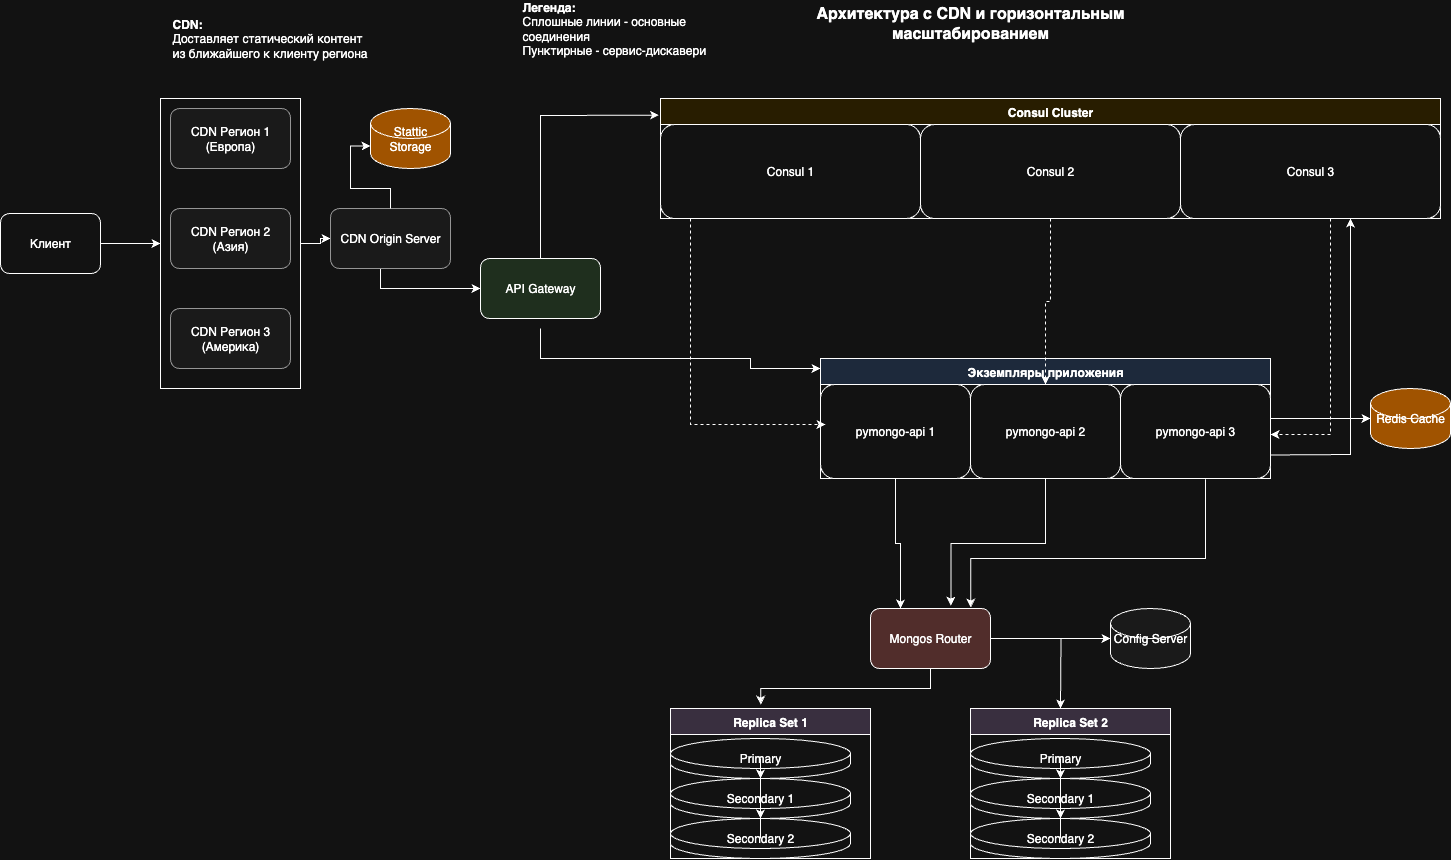

The diagram above was exported from draw.io. Its source (the exported page's mxGraphModel, read from the mxfile embedded in the PNG):
<mxGraphModel dx="2388" dy="508" grid="1" gridSize="10" guides="1" tooltips="1" connect="1" arrows="1" fold="1" page="1" pageScale="1" pageWidth="1400" pageHeight="1000" math="0" shadow="0">
  <root>
    <mxCell id="0" />
    <mxCell id="1" parent="0" />
    <mxCell id="Kn9beH2Ognhe6mlmZrhB-7" style="edgeStyle=orthogonalEdgeStyle;rounded=0;orthogonalLoop=1;jettySize=auto;html=1;entryX=0;entryY=0.5;entryDx=0;entryDy=0;" edge="1" parent="1" source="Kn9beH2Ognhe6mlmZrhB-4" target="Kn9beH2Ognhe6mlmZrhB-6">
      <mxGeometry relative="1" as="geometry" />
    </mxCell>
    <mxCell id="Kn9beH2Ognhe6mlmZrhB-4" value="" style="rounded=0;whiteSpace=wrap;html=1;" vertex="1" parent="1">
      <mxGeometry x="-310" y="140" width="140" height="290" as="geometry" />
    </mxCell>
    <mxCell id="Kn9beH2Ognhe6mlmZrhB-5" style="edgeStyle=orthogonalEdgeStyle;rounded=0;orthogonalLoop=1;jettySize=auto;html=1;entryX=0;entryY=0.5;entryDx=0;entryDy=0;" edge="1" parent="1" source="client" target="Kn9beH2Ognhe6mlmZrhB-4">
      <mxGeometry relative="1" as="geometry" />
    </mxCell>
    <mxCell id="client" value="Клиент" style="rounded=1;whiteSpace=wrap;html=1;" parent="1" vertex="1">
      <mxGeometry x="-470" y="255" width="100" height="60" as="geometry" />
    </mxCell>
    <mxCell id="api-gateway" value="API Gateway" style="rounded=1;whiteSpace=wrap;html=1;fillColor=#d5e8d4;" parent="1" vertex="1">
      <mxGeometry x="10" y="300" width="120" height="60" as="geometry" />
    </mxCell>
    <mxCell id="consul-cluster" value="Consul Cluster" style="swimlane;fontStyle=1;align=center;verticalAlign=top;childLayout=stackLayout;horizontal=1;startSize=26;fillColor=#fff2cc;" parent="1" vertex="1">
      <mxGeometry x="190" y="140" width="780" height="120" as="geometry" />
    </mxCell>
    <mxCell id="consul1" value="Consul 1" style="rounded=1;whiteSpace=wrap;html=1;" parent="consul-cluster" vertex="1">
      <mxGeometry y="26" width="260" height="94" as="geometry" />
    </mxCell>
    <mxCell id="consul2" value="Consul 2" style="rounded=1;whiteSpace=wrap;html=1;" parent="consul-cluster" vertex="1">
      <mxGeometry x="260" y="26" width="260" height="94" as="geometry" />
    </mxCell>
    <mxCell id="consul3" value="Consul 3" style="rounded=1;whiteSpace=wrap;html=1;" parent="consul-cluster" vertex="1">
      <mxGeometry x="520" y="26" width="260" height="94" as="geometry" />
    </mxCell>
    <mxCell id="app-instances" value="Экземпляры приложения" style="swimlane;fontStyle=1;align=center;verticalAlign=top;childLayout=stackLayout;horizontal=1;startSize=26;fillColor=#dae8fc;" parent="1" vertex="1">
      <mxGeometry x="350" y="400" width="450" height="120" as="geometry" />
    </mxCell>
    <mxCell id="app1" value="pymongo-api 1" style="rounded=1;whiteSpace=wrap;html=1;" parent="app-instances" vertex="1">
      <mxGeometry y="26" width="150" height="94" as="geometry" />
    </mxCell>
    <mxCell id="app2" value="pymongo-api 2" style="rounded=1;whiteSpace=wrap;html=1;" parent="app-instances" vertex="1">
      <mxGeometry x="150" y="26" width="150" height="94" as="geometry" />
    </mxCell>
    <mxCell id="app3" value="pymongo-api 3" style="rounded=1;whiteSpace=wrap;html=1;" parent="app-instances" vertex="1">
      <mxGeometry x="300" y="26" width="150" height="94" as="geometry" />
    </mxCell>
    <mxCell id="redis" value="Redis Cache" style="shape=cylinder3;whiteSpace=wrap;html=1;fillColor=#FFA500;" parent="1" vertex="1">
      <mxGeometry x="900" y="430" width="80" height="60" as="geometry" />
    </mxCell>
    <mxCell id="mongos-router" value="Mongos Router" style="rounded=1;whiteSpace=wrap;html=1;fillColor=#f8cecc;" parent="1" vertex="1">
      <mxGeometry x="400" y="650" width="120" height="60" as="geometry" />
    </mxCell>
    <mxCell id="config-server" value="Config Server" style="shape=cylinder3;whiteSpace=wrap;html=1;fillColor=#f5f5f5;" parent="1" vertex="1">
      <mxGeometry x="640" y="650" width="80" height="60" as="geometry" />
    </mxCell>
    <mxCell id="replica-set1" value="Replica Set 1" style="swimlane;fontStyle=1;align=center;verticalAlign=top;childLayout=stackLayout;horizontal=1;startSize=26;fillColor=#e1d5e7;" parent="1" vertex="1">
      <mxGeometry x="200" y="750" width="200" height="150" as="geometry" />
    </mxCell>
    <mxCell id="shard1-primary" value="Primary" style="shape=cylinder3;whiteSpace=wrap;html=1;" parent="replica-set1" vertex="1">
      <mxGeometry y="30" width="180" height="40" as="geometry" />
    </mxCell>
    <mxCell id="shard1-secondary1" value="Secondary 1" style="shape=cylinder3;whiteSpace=wrap;html=1;" parent="replica-set1" vertex="1">
      <mxGeometry y="70" width="180" height="40" as="geometry" />
    </mxCell>
    <mxCell id="shard1-secondary2" value="Secondary 2" style="shape=cylinder3;whiteSpace=wrap;html=1;" parent="replica-set1" vertex="1">
      <mxGeometry y="110" width="180" height="40" as="geometry" />
    </mxCell>
    <mxCell id="replica-set2" value="Replica Set 2" style="swimlane;fontStyle=1;align=center;verticalAlign=top;childLayout=stackLayout;horizontal=1;startSize=26;fillColor=#e1d5e7;" parent="1" vertex="1">
      <mxGeometry x="500" y="750" width="200" height="150" as="geometry" />
    </mxCell>
    <mxCell id="shard2-primary" value="Primary" style="shape=cylinder3;whiteSpace=wrap;html=1;" parent="replica-set2" vertex="1">
      <mxGeometry y="30" width="180" height="40" as="geometry" />
    </mxCell>
    <mxCell id="shard2-secondary1" value="Secondary 1" style="shape=cylinder3;whiteSpace=wrap;html=1;" parent="replica-set2" vertex="1">
      <mxGeometry y="70" width="180" height="40" as="geometry" />
    </mxCell>
    <mxCell id="shard2-secondary2" value="Secondary 2" style="shape=cylinder3;whiteSpace=wrap;html=1;" parent="replica-set2" vertex="1">
      <mxGeometry y="110" width="180" height="40" as="geometry" />
    </mxCell>
    <mxCell id="gateway-to-app2" style="edgeStyle=orthogonalEdgeStyle;rounded=0;orthogonalLoop=1;jettySize=auto;html=1;entryX=0;entryY=0;entryDx=0;entryDy=0;" parent="1" edge="1">
      <mxGeometry relative="1" as="geometry">
        <mxPoint x="70.00000000000023" y="370" as="sourcePoint" />
        <mxPoint x="350" y="410" as="targetPoint" />
        <Array as="points">
          <mxPoint x="70" y="400" />
          <mxPoint x="280" y="400" />
          <mxPoint x="280" y="410" />
        </Array>
      </mxGeometry>
    </mxCell>
    <mxCell id="app1-to-mongos" style="edgeStyle=orthogonalEdgeStyle;rounded=0;orthogonalLoop=1;jettySize=auto;html=1;entryX=0.25;entryY=0;entryDx=0;entryDy=0;" parent="1" source="app1" target="mongos-router" edge="1">
      <mxGeometry relative="1" as="geometry" />
    </mxCell>
    <mxCell id="app2-to-mongos" style="edgeStyle=orthogonalEdgeStyle;rounded=0;orthogonalLoop=1;jettySize=auto;html=1;entryX=0.67;entryY=-0.047;entryDx=0;entryDy=0;entryPerimeter=0;" parent="1" source="app2" target="mongos-router" edge="1">
      <mxGeometry relative="1" as="geometry" />
    </mxCell>
    <mxCell id="mongos-to-config" style="edgeStyle=orthogonalEdgeStyle;rounded=0;orthogonalLoop=1;jettySize=auto;html=1;" parent="1" source="mongos-router" target="config-server" edge="1">
      <mxGeometry relative="1" as="geometry" />
    </mxCell>
    <mxCell id="mongos-to-shard1" style="edgeStyle=orthogonalEdgeStyle;rounded=0;orthogonalLoop=1;jettySize=auto;html=1;entryX=0.451;entryY=-0.025;entryDx=0;entryDy=0;entryPerimeter=0;" parent="1" source="mongos-router" target="replica-set1" edge="1">
      <mxGeometry relative="1" as="geometry" />
    </mxCell>
    <mxCell id="mongos-to-shard2" style="edgeStyle=orthogonalEdgeStyle;rounded=0;orthogonalLoop=1;jettySize=auto;html=1;" parent="1" source="mongos-router" edge="1">
      <mxGeometry relative="1" as="geometry">
        <mxPoint x="590" y="750" as="targetPoint" />
      </mxGeometry>
    </mxCell>
    <mxCell id="shard1-replication1" style="edgeStyle=orthogonalEdgeStyle;rounded=0;orthogonalLoop=1;jettySize=auto;html=1;" parent="1" source="shard1-primary" target="shard1-secondary1" edge="1">
      <mxGeometry relative="1" as="geometry" />
    </mxCell>
    <mxCell id="shard1-replication2" style="edgeStyle=orthogonalEdgeStyle;rounded=0;orthogonalLoop=1;jettySize=auto;html=1;" parent="1" source="shard1-secondary1" target="shard1-secondary2" edge="1">
      <mxGeometry relative="1" as="geometry" />
    </mxCell>
    <mxCell id="shard2-replication1" style="edgeStyle=orthogonalEdgeStyle;rounded=0;orthogonalLoop=1;jettySize=auto;html=1;" parent="1" source="shard2-primary" target="shard2-secondary1" edge="1">
      <mxGeometry relative="1" as="geometry" />
    </mxCell>
    <mxCell id="shard2-replication2" style="edgeStyle=orthogonalEdgeStyle;rounded=0;orthogonalLoop=1;jettySize=auto;html=1;" parent="1" source="shard2-secondary1" target="shard2-secondary2" edge="1">
      <mxGeometry relative="1" as="geometry" />
    </mxCell>
    <mxCell id="legend" value="&lt;b&gt;Легенда:&lt;/b&gt;&lt;div&gt;Сплошные линии - основные соединения&lt;div&gt;Пунктирные - сервис-дискавери&lt;/div&gt;" style="text;html=1;strokeColor=none;fillColor=none;align=left;verticalAlign=middle;whiteSpace=wrap;rounded=0;fontSize=12;" parent="1" vertex="1">
      <mxGeometry x="50" y="50" width="200" height="40" as="geometry" />
    </mxCell>
    <mxCell id="title" value="Архитектура с CDN и горизонтальным масштабированием" style="text;html=1;strokeColor=none;fillColor=none;align=center;verticalAlign=middle;whiteSpace=wrap;rounded=0;fontSize=16;fontStyle=1;" parent="1" vertex="1">
      <mxGeometry x="300" y="50" width="400" height="30" as="geometry" />
    </mxCell>
    <mxCell id="OEm_tFBEJCeadBTnVXsm-2" style="edgeStyle=orthogonalEdgeStyle;rounded=0;orthogonalLoop=1;jettySize=auto;html=1;entryX=0.836;entryY=-0.017;entryDx=0;entryDy=0;entryPerimeter=0;exitX=0.567;exitY=1.009;exitDx=0;exitDy=0;exitPerimeter=0;" parent="1" source="app3" target="mongos-router" edge="1">
      <mxGeometry relative="1" as="geometry">
        <mxPoint x="655" y="570" as="sourcePoint" />
        <mxPoint x="560" y="697" as="targetPoint" />
        <Array as="points">
          <mxPoint x="735" y="600" />
          <mxPoint x="500" y="600" />
        </Array>
      </mxGeometry>
    </mxCell>
    <mxCell id="OEm_tFBEJCeadBTnVXsm-4" value="" style="endArrow=classic;html=1;rounded=0;entryX=0;entryY=0.5;entryDx=0;entryDy=0;entryPerimeter=0;exitX=1;exitY=0.5;exitDx=0;exitDy=0;" parent="1" source="app-instances" target="redis" edge="1">
      <mxGeometry width="50" height="50" relative="1" as="geometry">
        <mxPoint x="660" y="530" as="sourcePoint" />
        <mxPoint x="710" y="480" as="targetPoint" />
      </mxGeometry>
    </mxCell>
    <mxCell id="OEm_tFBEJCeadBTnVXsm-5" value="" style="endArrow=classic;html=1;rounded=0;exitX=0.5;exitY=0;exitDx=0;exitDy=0;entryX=-0.002;entryY=0.139;entryDx=0;entryDy=0;entryPerimeter=0;" parent="1" source="api-gateway" target="consul-cluster" edge="1">
      <mxGeometry width="50" height="50" relative="1" as="geometry">
        <mxPoint x="450" y="400" as="sourcePoint" />
        <mxPoint x="500" y="350" as="targetPoint" />
        <Array as="points">
          <mxPoint x="70" y="157" />
        </Array>
      </mxGeometry>
    </mxCell>
    <mxCell id="OEm_tFBEJCeadBTnVXsm-9" value="" style="endArrow=classic;html=1;rounded=0;exitX=1;exitY=0.75;exitDx=0;exitDy=0;" parent="1" source="app3" edge="1">
      <mxGeometry width="50" height="50" relative="1" as="geometry">
        <mxPoint x="560" y="500" as="sourcePoint" />
        <mxPoint x="880" y="260" as="targetPoint" />
        <Array as="points">
          <mxPoint x="880" y="496" />
        </Array>
      </mxGeometry>
    </mxCell>
    <mxCell id="OEm_tFBEJCeadBTnVXsm-12" style="edgeStyle=orthogonalEdgeStyle;rounded=0;orthogonalLoop=1;jettySize=auto;html=1;dashed=1;exitX=0.5;exitY=1;exitDx=0;exitDy=0;" parent="1" source="consul2" target="app2" edge="1">
      <mxGeometry relative="1" as="geometry">
        <mxPoint x="640" y="260" as="sourcePoint" />
        <mxPoint x="920" y="340" as="targetPoint" />
      </mxGeometry>
    </mxCell>
    <mxCell id="OEm_tFBEJCeadBTnVXsm-13" style="edgeStyle=orthogonalEdgeStyle;rounded=0;orthogonalLoop=1;jettySize=auto;html=1;dashed=1;" parent="1" edge="1">
      <mxGeometry relative="1" as="geometry">
        <mxPoint x="860" y="260" as="sourcePoint" />
        <mxPoint x="800" y="476" as="targetPoint" />
        <Array as="points">
          <mxPoint x="860" y="310" />
          <mxPoint x="860" y="476" />
        </Array>
      </mxGeometry>
    </mxCell>
    <mxCell id="OEm_tFBEJCeadBTnVXsm-14" style="edgeStyle=orthogonalEdgeStyle;rounded=0;orthogonalLoop=1;jettySize=auto;html=1;dashed=1;" parent="1" edge="1">
      <mxGeometry relative="1" as="geometry">
        <mxPoint x="220" y="260" as="sourcePoint" />
        <mxPoint x="355" y="466" as="targetPoint" />
        <Array as="points">
          <mxPoint x="220" y="300" />
          <mxPoint x="220" y="466" />
        </Array>
      </mxGeometry>
    </mxCell>
    <mxCell id="cdn-region1" value="CDN Регион 1 (Европа)" style="rounded=1;whiteSpace=wrap;html=1;fillColor=#f5f5f5;strokeColor=#666666;" parent="1" vertex="1">
      <mxGeometry x="-300" y="150" width="120" height="60" as="geometry" />
    </mxCell>
    <mxCell id="cdn-region2" value="CDN Регион 2 (Азия)" style="rounded=1;whiteSpace=wrap;html=1;fillColor=#f5f5f5;strokeColor=#666666;" parent="1" vertex="1">
      <mxGeometry x="-300" y="250" width="120" height="60" as="geometry" />
    </mxCell>
    <mxCell id="cdn-region3" value="CDN Регион 3 (Америка)" style="rounded=1;whiteSpace=wrap;html=1;fillColor=#f5f5f5;strokeColor=#666666;" parent="1" vertex="1">
      <mxGeometry x="-300" y="350" width="120" height="60" as="geometry" />
    </mxCell>
    <mxCell id="cdn-legend" value="&lt;b&gt;CDN:&lt;/b&gt;&lt;div&gt;Доставляет статический контент&lt;div&gt;из ближайшего к клиенту региона&lt;/div&gt;" style="text;html=1;strokeColor=none;fillColor=none;align=left;verticalAlign=middle;whiteSpace=wrap;rounded=0;fontSize=12;" parent="1" vertex="1">
      <mxGeometry x="-300" y="50" width="200" height="60" as="geometry" />
    </mxCell>
    <mxCell id="Kn9beH2Ognhe6mlmZrhB-8" style="edgeStyle=orthogonalEdgeStyle;rounded=0;orthogonalLoop=1;jettySize=auto;html=1;entryX=0;entryY=0.5;entryDx=0;entryDy=0;" edge="1" parent="1" source="Kn9beH2Ognhe6mlmZrhB-6" target="api-gateway">
      <mxGeometry relative="1" as="geometry">
        <Array as="points">
          <mxPoint x="-90" y="330" />
        </Array>
      </mxGeometry>
    </mxCell>
    <mxCell id="Kn9beH2Ognhe6mlmZrhB-6" value="CDN Origin Server" style="rounded=1;whiteSpace=wrap;html=1;fillColor=#f5f5f5;strokeColor=#666666;" vertex="1" parent="1">
      <mxGeometry x="-140" y="250" width="120" height="60" as="geometry" />
    </mxCell>
    <mxCell id="Kn9beH2Ognhe6mlmZrhB-9" value="Stattic Storage" style="shape=cylinder3;whiteSpace=wrap;html=1;fillColor=#FFA500;" vertex="1" parent="1">
      <mxGeometry x="-100" y="150" width="80" height="60" as="geometry" />
    </mxCell>
    <mxCell id="Kn9beH2Ognhe6mlmZrhB-10" style="edgeStyle=orthogonalEdgeStyle;rounded=0;orthogonalLoop=1;jettySize=auto;html=1;entryX=0;entryY=0;entryDx=0;entryDy=37.5;entryPerimeter=0;" edge="1" parent="1" source="Kn9beH2Ognhe6mlmZrhB-6" target="Kn9beH2Ognhe6mlmZrhB-9">
      <mxGeometry relative="1" as="geometry" />
    </mxCell>
  </root>
</mxGraphModel>